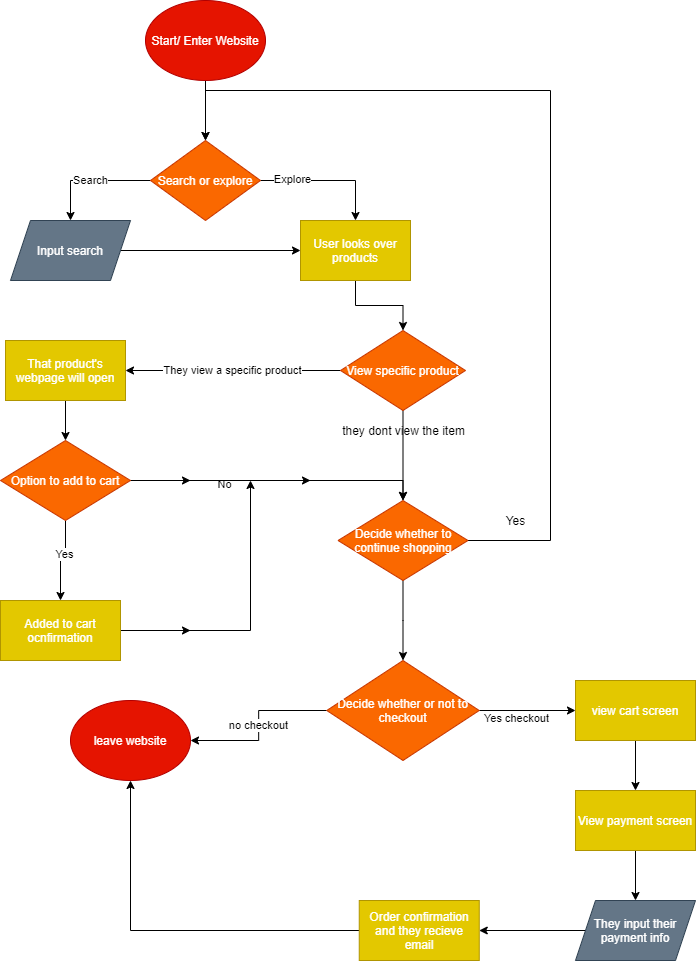

The diagram above was exported from draw.io. Its source (the exported page's mxGraphModel, read from the mxfile embedded in the PNG):
<mxGraphModel dx="940" dy="717" grid="1" gridSize="10" guides="1" tooltips="1" connect="1" arrows="1" fold="1" page="1" pageScale="1" pageWidth="850" pageHeight="1100" math="0" shadow="0">
  <root>
    <mxCell id="0" />
    <mxCell id="1" parent="0" />
    <mxCell id="7" style="edgeStyle=orthogonalEdgeStyle;rounded=0;orthogonalLoop=1;jettySize=auto;html=1;" edge="1" parent="1" source="5" target="6">
      <mxGeometry relative="1" as="geometry" />
    </mxCell>
    <mxCell id="5" value="Start/ Enter Website" style="ellipse;whiteSpace=wrap;html=1;fillColor=#e51400;strokeColor=#B20000;fontColor=#ffffff;" vertex="1" parent="1">
      <mxGeometry x="265" y="40" width="120" height="80" as="geometry" />
    </mxCell>
    <mxCell id="9" value="Search" style="edgeStyle=orthogonalEdgeStyle;rounded=0;orthogonalLoop=1;jettySize=auto;html=1;entryX=0.5;entryY=0;entryDx=0;entryDy=0;" edge="1" parent="1" source="6" target="8">
      <mxGeometry relative="1" as="geometry" />
    </mxCell>
    <mxCell id="13" style="edgeStyle=orthogonalEdgeStyle;rounded=0;orthogonalLoop=1;jettySize=auto;html=1;entryX=0.5;entryY=0;entryDx=0;entryDy=0;" edge="1" parent="1" source="6" target="10">
      <mxGeometry relative="1" as="geometry">
        <mxPoint x="530" y="220" as="targetPoint" />
      </mxGeometry>
    </mxCell>
    <mxCell id="14" value="Explore&lt;br&gt;" style="edgeLabel;html=1;align=center;verticalAlign=middle;resizable=0;points=[];" vertex="1" connectable="0" parent="13">
      <mxGeometry x="-0.5309" y="2" relative="1" as="geometry">
        <mxPoint as="offset" />
      </mxGeometry>
    </mxCell>
    <mxCell id="6" value="Search or explore&lt;br&gt;" style="rhombus;whiteSpace=wrap;html=1;fillColor=#fa6800;strokeColor=#C73500;fontColor=#ffffff;" vertex="1" parent="1">
      <mxGeometry x="270" y="180" width="110" height="80" as="geometry" />
    </mxCell>
    <mxCell id="11" style="edgeStyle=orthogonalEdgeStyle;rounded=0;orthogonalLoop=1;jettySize=auto;html=1;entryX=0;entryY=0.5;entryDx=0;entryDy=0;" edge="1" parent="1" source="8" target="10">
      <mxGeometry relative="1" as="geometry" />
    </mxCell>
    <mxCell id="8" value="Input search" style="shape=parallelogram;perimeter=parallelogramPerimeter;whiteSpace=wrap;html=1;fixedSize=1;fillColor=#647687;strokeColor=#314354;fontColor=#ffffff;" vertex="1" parent="1">
      <mxGeometry x="130" y="260" width="120" height="60" as="geometry" />
    </mxCell>
    <mxCell id="16" style="edgeStyle=orthogonalEdgeStyle;rounded=0;orthogonalLoop=1;jettySize=auto;html=1;entryX=0.5;entryY=0;entryDx=0;entryDy=0;" edge="1" parent="1" source="10" target="15">
      <mxGeometry relative="1" as="geometry" />
    </mxCell>
    <mxCell id="10" value="User looks over products" style="rounded=0;whiteSpace=wrap;html=1;fillColor=#e3c800;strokeColor=#B09500;fontColor=#ffffff;" vertex="1" parent="1">
      <mxGeometry x="420" y="260" width="110" height="60" as="geometry" />
    </mxCell>
    <mxCell id="40" value="They view a specific product" style="edgeStyle=orthogonalEdgeStyle;rounded=0;orthogonalLoop=1;jettySize=auto;html=1;" edge="1" parent="1" source="15" target="17">
      <mxGeometry relative="1" as="geometry" />
    </mxCell>
    <mxCell id="47" style="edgeStyle=orthogonalEdgeStyle;rounded=0;orthogonalLoop=1;jettySize=auto;html=1;" edge="1" parent="1" source="15" target="28">
      <mxGeometry relative="1" as="geometry" />
    </mxCell>
    <mxCell id="15" value="View specific product" style="rhombus;whiteSpace=wrap;html=1;fillColor=#fa6800;strokeColor=#C73500;fontColor=#ffffff;" vertex="1" parent="1">
      <mxGeometry x="460" y="370" width="125" height="80" as="geometry" />
    </mxCell>
    <mxCell id="21" style="edgeStyle=orthogonalEdgeStyle;rounded=0;orthogonalLoop=1;jettySize=auto;html=1;" edge="1" parent="1" source="17" target="20">
      <mxGeometry relative="1" as="geometry" />
    </mxCell>
    <mxCell id="17" value="That product's webpage will open" style="rounded=0;whiteSpace=wrap;html=1;fillColor=#e3c800;strokeColor=#B09500;fontColor=#ffffff;" vertex="1" parent="1">
      <mxGeometry x="125" y="380" width="120" height="60" as="geometry" />
    </mxCell>
    <mxCell id="23" value="" style="edgeStyle=orthogonalEdgeStyle;rounded=0;orthogonalLoop=1;jettySize=auto;html=1;" edge="1" parent="1" source="20" target="22">
      <mxGeometry relative="1" as="geometry" />
    </mxCell>
    <mxCell id="24" value="Yes" style="edgeLabel;html=1;align=center;verticalAlign=middle;resizable=0;points=[];" vertex="1" connectable="0" parent="23">
      <mxGeometry x="-0.2207" y="-2" relative="1" as="geometry">
        <mxPoint as="offset" />
      </mxGeometry>
    </mxCell>
    <mxCell id="30" style="edgeStyle=orthogonalEdgeStyle;rounded=0;orthogonalLoop=1;jettySize=auto;html=1;entryX=0.5;entryY=0;entryDx=0;entryDy=0;" edge="1" parent="1" source="20" target="28">
      <mxGeometry relative="1" as="geometry" />
    </mxCell>
    <mxCell id="33" value="No&lt;br&gt;" style="edgeLabel;html=1;align=center;verticalAlign=middle;resizable=0;points=[];" vertex="1" connectable="0" parent="30">
      <mxGeometry x="-0.3629" y="-3" relative="1" as="geometry">
        <mxPoint as="offset" />
      </mxGeometry>
    </mxCell>
    <mxCell id="42" style="edgeStyle=orthogonalEdgeStyle;rounded=0;orthogonalLoop=1;jettySize=auto;html=1;" edge="1" parent="1" source="20">
      <mxGeometry relative="1" as="geometry">
        <mxPoint x="310" y="520" as="targetPoint" />
      </mxGeometry>
    </mxCell>
    <mxCell id="43" style="edgeStyle=orthogonalEdgeStyle;rounded=0;orthogonalLoop=1;jettySize=auto;html=1;exitX=1;exitY=0.5;exitDx=0;exitDy=0;" edge="1" parent="1" source="20">
      <mxGeometry relative="1" as="geometry">
        <mxPoint x="430" y="520" as="targetPoint" />
      </mxGeometry>
    </mxCell>
    <mxCell id="20" value="Option to add to cart" style="rhombus;whiteSpace=wrap;html=1;fillColor=#fa6800;strokeColor=#C73500;fontColor=#ffffff;" vertex="1" parent="1">
      <mxGeometry x="120" y="480" width="130" height="80" as="geometry" />
    </mxCell>
    <mxCell id="41" style="edgeStyle=orthogonalEdgeStyle;rounded=0;orthogonalLoop=1;jettySize=auto;html=1;" edge="1" parent="1" source="22">
      <mxGeometry relative="1" as="geometry">
        <mxPoint x="370" y="520" as="targetPoint" />
      </mxGeometry>
    </mxCell>
    <mxCell id="44" style="edgeStyle=orthogonalEdgeStyle;rounded=0;orthogonalLoop=1;jettySize=auto;html=1;" edge="1" parent="1" source="22">
      <mxGeometry relative="1" as="geometry">
        <mxPoint x="310" y="670" as="targetPoint" />
      </mxGeometry>
    </mxCell>
    <mxCell id="22" value="Added to cart ocnfirmation" style="whiteSpace=wrap;html=1;fillColor=#e3c800;strokeColor=#B09500;fontColor=#ffffff;" vertex="1" parent="1">
      <mxGeometry x="120" y="640" width="120" height="60" as="geometry" />
    </mxCell>
    <mxCell id="48" style="edgeStyle=orthogonalEdgeStyle;rounded=0;orthogonalLoop=1;jettySize=auto;html=1;entryX=0.5;entryY=0;entryDx=0;entryDy=0;" edge="1" parent="1" source="28" target="6">
      <mxGeometry relative="1" as="geometry">
        <mxPoint x="330" y="160" as="targetPoint" />
        <Array as="points">
          <mxPoint x="670" y="580" />
          <mxPoint x="670" y="130" />
          <mxPoint x="325" y="130" />
        </Array>
      </mxGeometry>
    </mxCell>
    <mxCell id="51" value="" style="edgeStyle=orthogonalEdgeStyle;rounded=0;orthogonalLoop=1;jettySize=auto;html=1;" edge="1" parent="1" source="28" target="50">
      <mxGeometry relative="1" as="geometry" />
    </mxCell>
    <mxCell id="28" value="Decide whether to continue shopping" style="rhombus;whiteSpace=wrap;html=1;fillColor=#fa6800;strokeColor=#C73500;fontColor=#ffffff;" vertex="1" parent="1">
      <mxGeometry x="457.5" y="540" width="130" height="80" as="geometry" />
    </mxCell>
    <mxCell id="35" style="edgeStyle=orthogonalEdgeStyle;rounded=0;orthogonalLoop=1;jettySize=auto;html=1;exitX=0.5;exitY=1;exitDx=0;exitDy=0;" edge="1" parent="1" source="22" target="22">
      <mxGeometry relative="1" as="geometry" />
    </mxCell>
    <mxCell id="46" value="they dont view the item" style="text;html=1;align=center;verticalAlign=middle;resizable=0;points=[];autosize=1;" vertex="1" parent="1">
      <mxGeometry x="452.5" y="460" width="140" height="20" as="geometry" />
    </mxCell>
    <mxCell id="49" value="Yes" style="text;html=1;align=center;verticalAlign=middle;resizable=0;points=[];autosize=1;" vertex="1" parent="1">
      <mxGeometry x="620" y="550" width="30" height="20" as="geometry" />
    </mxCell>
    <mxCell id="53" value="no checkout&lt;br&gt;" style="edgeStyle=orthogonalEdgeStyle;rounded=0;orthogonalLoop=1;jettySize=auto;html=1;" edge="1" parent="1" source="50" target="52">
      <mxGeometry relative="1" as="geometry" />
    </mxCell>
    <mxCell id="55" value="" style="edgeStyle=orthogonalEdgeStyle;rounded=0;orthogonalLoop=1;jettySize=auto;html=1;" edge="1" parent="1" source="50" target="54">
      <mxGeometry relative="1" as="geometry" />
    </mxCell>
    <mxCell id="56" value="Yes checkout" style="edgeLabel;html=1;align=center;verticalAlign=middle;resizable=0;points=[];" vertex="1" connectable="0" parent="55">
      <mxGeometry x="-0.2537" y="-7" relative="1" as="geometry">
        <mxPoint as="offset" />
      </mxGeometry>
    </mxCell>
    <mxCell id="50" value="Decide whether or not to checkout" style="rhombus;whiteSpace=wrap;html=1;fillColor=#fa6800;strokeColor=#C73500;fontColor=#ffffff;" vertex="1" parent="1">
      <mxGeometry x="446.25" y="700" width="152.5" height="100" as="geometry" />
    </mxCell>
    <mxCell id="52" value="leave website" style="ellipse;whiteSpace=wrap;html=1;fillColor=#e51400;strokeColor=#B20000;fontColor=#ffffff;" vertex="1" parent="1">
      <mxGeometry x="190" y="740" width="120" height="80" as="geometry" />
    </mxCell>
    <mxCell id="59" style="edgeStyle=orthogonalEdgeStyle;rounded=0;orthogonalLoop=1;jettySize=auto;html=1;entryX=0.5;entryY=0;entryDx=0;entryDy=0;" edge="1" parent="1" source="54" target="57">
      <mxGeometry relative="1" as="geometry" />
    </mxCell>
    <mxCell id="54" value="view cart screen" style="whiteSpace=wrap;html=1;fillColor=#e3c800;strokeColor=#B09500;fontColor=#ffffff;" vertex="1" parent="1">
      <mxGeometry x="695" y="720" width="120" height="60" as="geometry" />
    </mxCell>
    <mxCell id="61" style="edgeStyle=orthogonalEdgeStyle;rounded=0;orthogonalLoop=1;jettySize=auto;html=1;" edge="1" parent="1" source="57" target="60">
      <mxGeometry relative="1" as="geometry" />
    </mxCell>
    <mxCell id="57" value="View payment screen" style="rounded=0;whiteSpace=wrap;html=1;fillColor=#e3c800;strokeColor=#B09500;fontColor=#ffffff;" vertex="1" parent="1">
      <mxGeometry x="695" y="830" width="120" height="60" as="geometry" />
    </mxCell>
    <mxCell id="63" style="edgeStyle=orthogonalEdgeStyle;rounded=0;orthogonalLoop=1;jettySize=auto;html=1;" edge="1" parent="1" source="60" target="62">
      <mxGeometry relative="1" as="geometry" />
    </mxCell>
    <mxCell id="60" value="They input their payment info" style="shape=parallelogram;perimeter=parallelogramPerimeter;whiteSpace=wrap;html=1;fixedSize=1;fillColor=#647687;strokeColor=#314354;fontColor=#ffffff;" vertex="1" parent="1">
      <mxGeometry x="695" y="940" width="120" height="60" as="geometry" />
    </mxCell>
    <mxCell id="64" style="edgeStyle=orthogonalEdgeStyle;rounded=0;orthogonalLoop=1;jettySize=auto;html=1;entryX=0.5;entryY=1;entryDx=0;entryDy=0;" edge="1" parent="1" source="62" target="52">
      <mxGeometry relative="1" as="geometry" />
    </mxCell>
    <mxCell id="62" value="Order confirmation and they recieve email" style="rounded=0;whiteSpace=wrap;html=1;fillColor=#e3c800;strokeColor=#B09500;fontColor=#ffffff;" vertex="1" parent="1">
      <mxGeometry x="478.75" y="940" width="120" height="60" as="geometry" />
    </mxCell>
  </root>
</mxGraphModel>